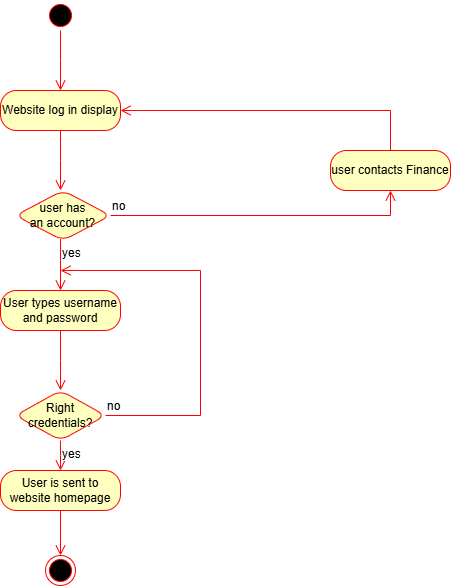

The diagram above was exported from draw.io. Its source (the exported page's mxGraphModel, read from the mxfile embedded in the PNG):
<mxGraphModel dx="1426" dy="785" grid="1" gridSize="10" guides="1" tooltips="1" connect="1" arrows="1" fold="1" page="1" pageScale="1" pageWidth="850" pageHeight="1100" math="0" shadow="0">
  <root>
    <mxCell id="0" />
    <mxCell id="1" parent="0" />
    <mxCell id="eAFbhFwMuDQpGZBuMRVB-3" value="" style="ellipse;html=1;shape=startState;fillColor=#000000;strokeColor=#ff0000;" parent="1" vertex="1">
      <mxGeometry x="205" y="50" width="30" height="30" as="geometry" />
    </mxCell>
    <mxCell id="eAFbhFwMuDQpGZBuMRVB-4" value="" style="edgeStyle=orthogonalEdgeStyle;html=1;verticalAlign=bottom;endArrow=open;endSize=8;strokeColor=#ff0000;rounded=0;" parent="1" source="eAFbhFwMuDQpGZBuMRVB-3" edge="1">
      <mxGeometry relative="1" as="geometry">
        <mxPoint x="220" y="140" as="targetPoint" />
      </mxGeometry>
    </mxCell>
    <mxCell id="eAFbhFwMuDQpGZBuMRVB-9" value="Website log in display" style="rounded=1;whiteSpace=wrap;html=1;arcSize=40;fontColor=#000000;fillColor=#ffffc0;strokeColor=#ff0000;fontFamily=Helvetica;fontSize=12;" parent="1" vertex="1">
      <mxGeometry x="160" y="140" width="120" height="40" as="geometry" />
    </mxCell>
    <mxCell id="eAFbhFwMuDQpGZBuMRVB-10" value="" style="edgeStyle=orthogonalEdgeStyle;html=1;verticalAlign=bottom;endArrow=open;endSize=8;strokeColor=#ff0000;rounded=0;fontFamily=Helvetica;fontSize=12;fontColor=default;" parent="1" source="eAFbhFwMuDQpGZBuMRVB-9" edge="1">
      <mxGeometry relative="1" as="geometry">
        <mxPoint x="220" y="240" as="targetPoint" />
      </mxGeometry>
    </mxCell>
    <mxCell id="eAFbhFwMuDQpGZBuMRVB-11" value="user has&lt;br&gt;an account?" style="rhombus;whiteSpace=wrap;html=1;fillColor=#ffffc0;strokeColor=#ff0000;rounded=1;fontFamily=Helvetica;fontSize=12;fontColor=default;" parent="1" vertex="1">
      <mxGeometry x="175" y="240" width="95" height="50" as="geometry" />
    </mxCell>
    <mxCell id="eAFbhFwMuDQpGZBuMRVB-12" value="no" style="edgeStyle=orthogonalEdgeStyle;html=1;align=left;verticalAlign=bottom;endArrow=open;endSize=8;strokeColor=#ff0000;rounded=0;fontFamily=Helvetica;fontSize=12;fontColor=default;entryX=0.5;entryY=1;entryDx=0;entryDy=0;" parent="1" source="eAFbhFwMuDQpGZBuMRVB-11" target="eAFbhFwMuDQpGZBuMRVB-26" edge="1">
      <mxGeometry x="-1" relative="1" as="geometry">
        <mxPoint x="550" y="260" as="targetPoint" />
        <Array as="points">
          <mxPoint x="550" y="265" />
        </Array>
      </mxGeometry>
    </mxCell>
    <mxCell id="eAFbhFwMuDQpGZBuMRVB-13" value="yes" style="edgeStyle=orthogonalEdgeStyle;html=1;align=left;verticalAlign=top;endArrow=open;endSize=8;strokeColor=#ff0000;rounded=0;fontFamily=Helvetica;fontSize=12;fontColor=default;" parent="1" source="eAFbhFwMuDQpGZBuMRVB-11" edge="1">
      <mxGeometry x="-1" relative="1" as="geometry">
        <mxPoint x="220" y="340" as="targetPoint" />
        <Array as="points">
          <mxPoint x="220" y="310" />
          <mxPoint x="220" y="310" />
        </Array>
      </mxGeometry>
    </mxCell>
    <mxCell id="eAFbhFwMuDQpGZBuMRVB-15" value="Right credentials?" style="rhombus;whiteSpace=wrap;html=1;fillColor=#ffffc0;strokeColor=#ff0000;rounded=1;fontFamily=Helvetica;fontSize=12;fontColor=default;" parent="1" vertex="1">
      <mxGeometry x="175" y="440" width="90" height="50" as="geometry" />
    </mxCell>
    <mxCell id="eAFbhFwMuDQpGZBuMRVB-16" value="no" style="edgeStyle=orthogonalEdgeStyle;html=1;align=left;verticalAlign=bottom;endArrow=open;endSize=8;strokeColor=#ff0000;rounded=0;fontFamily=Helvetica;fontSize=12;fontColor=default;" parent="1" source="eAFbhFwMuDQpGZBuMRVB-15" edge="1">
      <mxGeometry x="-1" relative="1" as="geometry">
        <mxPoint x="220" y="320" as="targetPoint" />
        <Array as="points">
          <mxPoint x="360" y="465" />
          <mxPoint x="360" y="320" />
        </Array>
      </mxGeometry>
    </mxCell>
    <mxCell id="eAFbhFwMuDQpGZBuMRVB-17" value="yes" style="edgeStyle=orthogonalEdgeStyle;html=1;align=left;verticalAlign=top;endArrow=open;endSize=8;strokeColor=#ff0000;rounded=0;fontFamily=Helvetica;fontSize=12;fontColor=default;" parent="1" source="eAFbhFwMuDQpGZBuMRVB-15" edge="1">
      <mxGeometry x="-1" relative="1" as="geometry">
        <mxPoint x="220" y="520" as="targetPoint" />
      </mxGeometry>
    </mxCell>
    <mxCell id="eAFbhFwMuDQpGZBuMRVB-22" value="User types username and password" style="rounded=1;whiteSpace=wrap;html=1;arcSize=40;fontColor=#000000;fillColor=#ffffc0;strokeColor=#ff0000;fontFamily=Helvetica;fontSize=12;" parent="1" vertex="1">
      <mxGeometry x="160" y="340" width="120" height="40" as="geometry" />
    </mxCell>
    <mxCell id="eAFbhFwMuDQpGZBuMRVB-23" value="" style="edgeStyle=orthogonalEdgeStyle;html=1;verticalAlign=bottom;endArrow=open;endSize=8;strokeColor=#ff0000;rounded=0;fontFamily=Helvetica;fontSize=12;fontColor=default;" parent="1" source="eAFbhFwMuDQpGZBuMRVB-22" edge="1">
      <mxGeometry relative="1" as="geometry">
        <mxPoint x="220" y="440" as="targetPoint" />
      </mxGeometry>
    </mxCell>
    <mxCell id="eAFbhFwMuDQpGZBuMRVB-24" value="User is sent to website homepage" style="rounded=1;whiteSpace=wrap;html=1;arcSize=40;fontColor=#000000;fillColor=#ffffc0;strokeColor=#ff0000;fontFamily=Helvetica;fontSize=12;" parent="1" vertex="1">
      <mxGeometry x="160" y="520" width="120" height="40" as="geometry" />
    </mxCell>
    <mxCell id="eAFbhFwMuDQpGZBuMRVB-25" value="" style="edgeStyle=orthogonalEdgeStyle;html=1;verticalAlign=bottom;endArrow=open;endSize=8;strokeColor=#ff0000;rounded=0;fontFamily=Helvetica;fontSize=12;fontColor=default;" parent="1" source="eAFbhFwMuDQpGZBuMRVB-24" target="eAFbhFwMuDQpGZBuMRVB-29" edge="1">
      <mxGeometry relative="1" as="geometry">
        <mxPoint x="220" y="620" as="targetPoint" />
      </mxGeometry>
    </mxCell>
    <mxCell id="eAFbhFwMuDQpGZBuMRVB-26" value="user contacts Finance" style="rounded=1;whiteSpace=wrap;html=1;arcSize=40;fontColor=#000000;fillColor=#ffffc0;strokeColor=#ff0000;fontFamily=Helvetica;fontSize=12;" parent="1" vertex="1">
      <mxGeometry x="490" y="200" width="120" height="40" as="geometry" />
    </mxCell>
    <mxCell id="eAFbhFwMuDQpGZBuMRVB-27" value="" style="edgeStyle=orthogonalEdgeStyle;html=1;verticalAlign=bottom;endArrow=open;endSize=8;strokeColor=#ff0000;rounded=0;fontFamily=Helvetica;fontSize=12;fontColor=default;entryX=1;entryY=0.5;entryDx=0;entryDy=0;" parent="1" source="eAFbhFwMuDQpGZBuMRVB-26" target="eAFbhFwMuDQpGZBuMRVB-9" edge="1">
      <mxGeometry relative="1" as="geometry">
        <mxPoint x="550" y="140" as="targetPoint" />
        <Array as="points">
          <mxPoint x="550" y="160" />
        </Array>
      </mxGeometry>
    </mxCell>
    <mxCell id="eAFbhFwMuDQpGZBuMRVB-29" value="" style="ellipse;html=1;shape=endState;fillColor=#000000;strokeColor=#ff0000;rounded=1;fontFamily=Helvetica;fontSize=12;fontColor=default;" parent="1" vertex="1">
      <mxGeometry x="205" y="605" width="30" height="30" as="geometry" />
    </mxCell>
  </root>
</mxGraphModel>